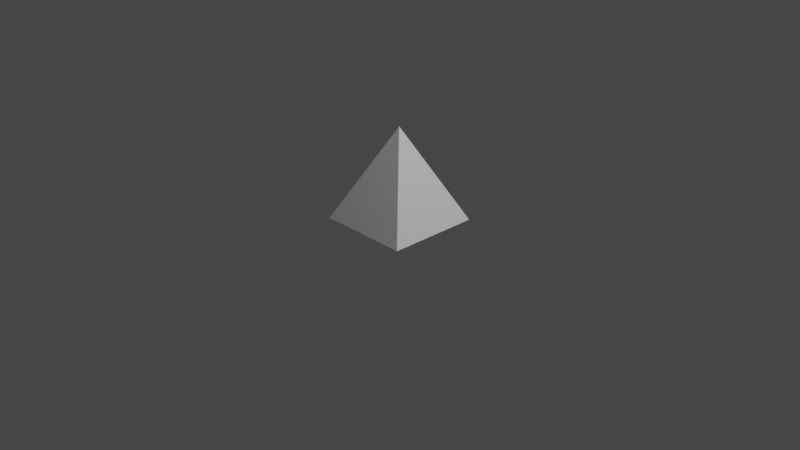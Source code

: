 # Source: spike.blend  (saved by Blender 2.80.75; exported with 4.5.12 LTS)
import bpy
from mathutils import Matrix  # noqa: F401  (used for matrix-valued properties, if any)

bpy.ops.wm.read_factory_settings(use_empty=True)
scene = bpy.context.scene
scene.name = 'Scene'

# ---- collections
col_collection = bpy.data.collections.new('Collection'); scene.collection.children.link(col_collection)

# ---- materials (node trees are filled in below, after node groups)
mat_material = bpy.data.materials.new('Material')
mat_material.alpha_threshold = 0.0
mat_material.use_transparent_shadow = False
mat_material.line_color = (0.0, 0.0, 0.0, 1.0)

# ---- material node trees
mat_material.use_nodes = True; mat_material.node_tree.nodes.clear()
_N = mat_material.node_tree.nodes; _L = mat_material.node_tree.links
n0 = _N.new('ShaderNodeOutputMaterial'); n0.name = 'Material Output'; n0.location = (300, 300)
n1 = _N.new('ShaderNodeBsdfPrincipled'); n1.name = 'Principled BSDF'; n1.location = (10, 300)
n1.distribution = 'GGX'
n1.subsurface_method = 'BURLEY'
n1.inputs[2].default_value = 0.4
n1.inputs[3].default_value = 1.45
n1.inputs[27].default_value = (0.0, 0.0, 0.0, 1.0)
n1.inputs[28].default_value = 1.0
_L.new(n1.outputs[0], n0.inputs[0])
n0.is_active_output = True

# ---- world
world_world = bpy.data.worlds.new('World'); scene.world = world_world
world_world.use_nodes = True; world_world.node_tree.nodes.clear()
_N = world_world.node_tree.nodes; _L = world_world.node_tree.links
n0 = _N.new('ShaderNodeOutputWorld'); n0.name = 'World Output'; n0.location = (300, 300)
n1 = _N.new('ShaderNodeBackground'); n1.name = 'Background'; n1.location = (10, 300)
n1.inputs[0].default_value = (0.05088, 0.05088, 0.05088, 1.0)
_L.new(n1.outputs[0], n0.inputs[0])
n0.is_active_output = True
world_world.color = (0.05088, 0.05088, 0.05088)
world_world.use_sun_shadow = False
world_world.sun_shadow_jitter_overblur = 0.0

# ---- cameras
cam_camera = bpy.data.cameras.new('Camera')
cam_camera.clip_end = 100.0
cam_camera.ortho_scale = 7.314

# ---- lights
light_light = bpy.data.lights.new('Light', 'POINT')
light_light.transmission_factor = 0.0
light_light.energy = 1000.0
light_light.shadow_soft_size = 0.1
light_light.shadow_maximum_resolution = 0.006
light_light.use_absolute_resolution = True

# ---- meshes
me_cube = bpy.data.meshes.new('Cube')
me_cube.from_pydata([(0.0, 0.0, 1.0), (0.5, 0.5, 0.0), (0.5, -0.5, 0.0), (-0.5, 0.5, 0.0), (-0.5, -0.5, 0.0)], [], [(2, 0, 4), (4, 0, 3), (3, 1, 2, 4), (1, 0, 2), (3, 0, 1)])
_uv = me_cube.uv_layers.new(name='UVMap')
_uv.uv.foreach_set('vector', [0.375, 0.25, 0.625, 0.5, 0.375, 0.5, 0.375, 0.5, 0.625, 0.75, 0.375, 0.75, 0.375, 0.75, 0.625, 0.75, 0.625, 1.0, 0.375, 1.0, 0.125, 0.5, 0.375, 0.75, 0.125, 0.75, 0.625, 0.5, 0.875, 0.75, 0.625, 0.75])
me_cube.materials.append(mat_material)
me_cube.use_remesh_preserve_volume = False
me_cube.use_remesh_preserve_attributes = False
me_cube.use_mirror_vertex_groups = False
me_cube.update()

# ---- objects
ob_cube = bpy.data.objects.new('Cube', me_cube)
ob_light = bpy.data.objects.new('Light', light_light)
ob_camera = bpy.data.objects.new('Camera', cam_camera)

# ---- transforms, parenting, visibility, modifiers, constraints
ob_cube.location = (0.0, 0.0, 0.0)
ob_cube.lock_rotations_4d = False
ob_cube.empty_display_type = 'ARROWS'
ob_cube.lineart.crease_threshold = 0.0
ob_light.location = (4.076, 1.005, 5.904)
ob_light.rotation_euler = (0.6503, 0.05522, 1.866)
ob_light.lock_rotations_4d = False
ob_light.empty_display_type = 'ARROWS'
ob_light.color = (0.0, 0.0, 0.0, 0.0)
ob_light.lineart.crease_threshold = 0.0
ob_camera.location = (7.359, -6.926, 4.958)
ob_camera.rotation_euler = (1.109, 0.0, 0.8149)
ob_camera.lock_rotations_4d = False
ob_camera.empty_display_type = 'ARROWS'
ob_camera.color = (0.0, 0.0, 0.0, 0.0)
ob_camera.display_type = 'WIRE'
ob_camera.lineart.crease_threshold = 0.0

# ---- collection membership
col_collection.objects.link(ob_cube)
col_collection.objects.link(ob_light)
col_collection.objects.link(ob_camera)

# ---- scene / render settings (as saved in the file)
scene.camera = ob_camera
scene.frame_start = 1; scene.frame_end = 250; scene.frame_set(1)
scene.render.engine = 'BLENDER_EEVEE_NEXT'
scene.cycles.use_denoising = False
scene.cycles.samples = 128
scene.cycles.sampling_pattern = 'TABULATED_SOBOL'
scene.cycles.use_adaptive_sampling = False
scene.cycles.use_light_tree = False
scene.view_settings.view_transform = 'Filmic'
bpy.context.view_layer.update()
